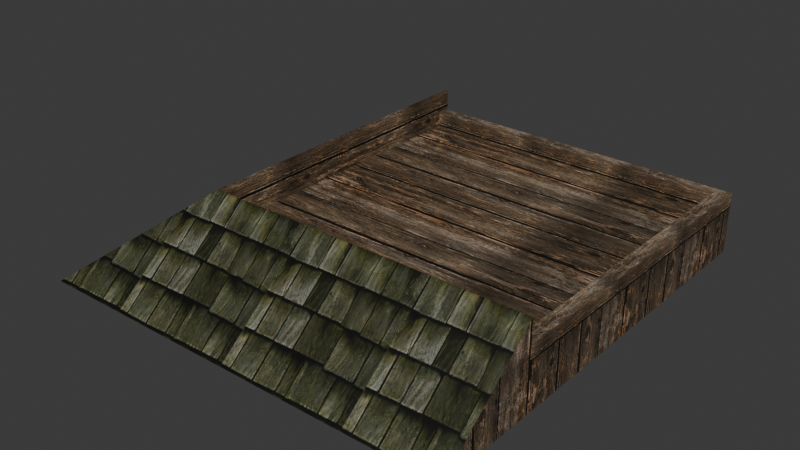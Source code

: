 # Source: source.blend  (saved by Blender 5.2.45; exported with 4.5.12 LTS)
import bpy
from mathutils import Matrix  # noqa: F401  (used for matrix-valued properties, if any)

bpy.ops.wm.read_factory_settings(use_empty=True)
scene = bpy.context.scene
scene.name = 'HouseWall05'

# ---- collections
col_collection = bpy.data.collections.new('Collection'); scene.collection.children.link(col_collection)

# ---- images (referenced by path relative to the original .blend; pixels are not part of the script)
import os
ASSET_DIR = os.environ.get("B2B_ASSET_DIR", "")  # directory of the original .blend (textures are referenced by path, not embedded)
HERE = os.path.dirname(os.path.abspath(__file__))  # packed textures are extracted next to this script under _unpacked/

def load_image(name, relpath, width, height, colorspace="sRGB"):
    """Load a texture the original file referenced (path relative to the .blend, or extracted next to this script)."""
    p = next((c for c in (os.path.join(HERE, relpath), os.path.join(ASSET_DIR, relpath)) if relpath and os.path.exists(c)), "")
    if p:
        img = bpy.data.images.load(p, check_existing=True)
        img.name = name
    else:  # same state as the original file: an image datablock whose file is absent (Cycles renders it pink)
        img = bpy.data.images.new(name, width, height)
        img.source = "FILE"
        img.filepath = "//" + (relpath or name)
    img.colorspace_settings.name = colorspace
    return img
img_tile_wood02_jpg = load_image('tile_wood02.jpg', '_unpacked/tile_wood02.9aa741ce.jpg', 512, 512, 'sRGB')
img_tile_wood03_jpg = load_image('tile_wood03.jpg', '_unpacked/tile_wood03.2ee643d8.jpg', 512, 512, 'sRGB')

# ---- materials (node trees are filled in below, after node groups)
mat_tile_wood02_jpg = bpy.data.materials.new('tile_wood02.jpg')
mat_tile_wood02_jpg.diffuse_color = (0.4472, 0.4151, 0.8202, 1.0)
mat_tile_wood03_jpg = bpy.data.materials.new('tile_wood03.jpg')
mat_tile_wood03_jpg.diffuse_color = (0.9007, 0.4185, 0.8209, 1.0)

# ---- material node trees
mat_tile_wood02_jpg.use_nodes = True; mat_tile_wood02_jpg.node_tree.nodes.clear()
_N = mat_tile_wood02_jpg.node_tree.nodes; _L = mat_tile_wood02_jpg.node_tree.links
n0 = _N.new('ShaderNodeBsdfPrincipled'); n0.name = 'Principled BSDF'; n0.location = (-200, 100)
n0.inputs[10].default_value = 0.005
n1 = _N.new('ShaderNodeOutputMaterial'); n1.name = 'Material Output'; n1.location = (200, 100)
n2 = _N.new('ShaderNodeTexImage'); n2.name = 'Image Texture'; n2.location = (-600, 100)
n2.image = img_tile_wood02_jpg
_L.new(n0.outputs[0], n1.inputs[0])
_L.new(n2.outputs[0], n0.inputs[0])
n1.is_active_output = True
mat_tile_wood03_jpg.use_nodes = True; mat_tile_wood03_jpg.node_tree.nodes.clear()
_N = mat_tile_wood03_jpg.node_tree.nodes; _L = mat_tile_wood03_jpg.node_tree.links
n0 = _N.new('ShaderNodeBsdfPrincipled'); n0.name = 'Principled BSDF'; n0.location = (-200, 100)
n0.inputs[10].default_value = 0.005
n1 = _N.new('ShaderNodeOutputMaterial'); n1.name = 'Material Output'; n1.location = (200, 100)
n2 = _N.new('ShaderNodeTexImage'); n2.name = 'Image Texture'; n2.location = (-600, 100)
n2.image = img_tile_wood03_jpg
_L.new(n0.outputs[0], n1.inputs[0])
_L.new(n2.outputs[0], n0.inputs[0])
n1.is_active_output = True

# ---- world
world_world = bpy.data.worlds.new('World'); scene.world = world_world
world_world.use_nodes = True; world_world.node_tree.nodes.clear()
_N = world_world.node_tree.nodes; _L = world_world.node_tree.links
n0 = _N.new('ShaderNodeOutputWorld'); n0.name = 'World Output'; n0.location = (200, 100)
n1 = _N.new('ShaderNodeBackground'); n1.name = 'Background'; n1.location = (-200, 100)
n1.inputs[0].default_value = (0.05088, 0.05088, 0.05088, 1.0)
_L.new(n1.outputs[0], n0.inputs[0])
n0.is_active_output = True
world_world.color = (0.05088, 0.05088, 0.05088)
world_world.sun_shadow_jitter_overblur = 0.0

# ---- meshes
me_housewall05 = bpy.data.meshes.new('HouseWall05')
me_housewall05.from_pydata([(-149.8, -149.9, 4.17), (200.3, -149.9, 4.17), (200.3, 200.2, 4.17), (-149.8, 200.2, 4.17), (-149.8, -149.9, 44.57), (200.3, -149.9, 44.57), (-149.8, 200.2, 44.57), (200.3, 200.2, -45.47), (-259.8, 200.2, -45.47), (200.3, -259.7, -45.47), (185.4, -149.9, 19.27), (200.3, -149.9, 19.27), (200.3, 200.2, 19.27), (185.4, 200.2, 19.27), (200.3, -149.9, 4.167), (200.3, 200.2, 4.167), (185.4, 200.2, 4.167), (185.4, -149.9, 4.167), (-150.0, 200.3, 19.27), (-150.0, 185.4, 19.27), (185.5, 185.4, 19.27), (185.5, 200.3, 19.27), (-150.0, 185.4, 4.167), (185.5, 185.4, 4.167), (185.5, 200.3, 4.167), (-150.0, 200.3, 4.167), (-259.8, -259.7, -45.47)], [], [(0, 1, 2), (2, 3, 0), (4, 5, 1), (1, 0, 4), (6, 4, 0), (0, 3, 6), (3, 2, 7), (3, 7, 8), (8, 6, 3), (2, 1, 9), (2, 9, 7), (5, 9, 1), (10, 11, 12), (12, 13, 10), (14, 15, 12), (12, 11, 14), (15, 16, 13), (13, 12, 15), (16, 17, 10), (10, 13, 16), (18, 19, 20), (20, 21, 18), (22, 23, 20), (20, 19, 22), (24, 25, 18), (18, 21, 24), (26, 9, 5), (5, 4, 26), (8, 26, 4), (4, 6, 8)])
me_housewall05.polygons.foreach_set('use_smooth', [True] * 30)
me_housewall05.polygons.foreach_set('material_index', [0, 0, 0, 0, 0, 0, 0, 0, 0, 0, 0, 0, 0, 0, 0, 0, 0, 0, 0, 0, 0, 0, 0, 0, 0, 0, 1, 1, 1, 1])
_k = set([(0, 1), (0, 3), (0, 4), (1, 2), (1, 5), (2, 3), (2, 7), (3, 6), (3, 8), (4, 5), (4, 6), (4, 26), (5, 9), (6, 8), (10, 13), (10, 16), (11, 12), (12, 13), (12, 15), (13, 16), (18, 21), (18, 24), (19, 20), (20, 22)])
me_housewall05.attributes.new('sharp_edge', 'BOOLEAN', 'EDGE').data.foreach_set('value', [ (min(e.vertices), max(e.vertices)) in _k for e in me_housewall05.edges])
_uv = me_housewall05.uv_layers.new(name='Float2')
_uv.uv.foreach_set('vector', [-0.676, -0.676, 0.4217, -0.676, 0.4217, 1.676, 0.4217, 1.676, -0.676, 1.676, -0.676, -0.676, -1.945, 0.7453, 0.7286, 0.7453, 0.7286, 0.4362, 0.7286, 0.4362, -1.945, 0.4362, -1.945, 0.7453, 1.441, 0.7502, -0.3382, 0.7502, -0.3382, 0.4448, -0.3382, 0.4448, 1.441, 0.4448, 1.441, 0.7502, -1.945, 0.4362, 0.7286, 0.4362, 0.7286, 0.0563, -1.945, 0.4362, 0.7286, 0.0563, -2.785, 0.0563, -2.785, 0.0563, -1.945, 0.7453, -1.945, 0.4362, 0.1419, 2.693, 0.1419, 0.32, 0.4848, -0.4242, 0.1419, 2.693, 0.4848, -0.4242, 0.4848, 2.693, -0.1372, 0.32, 0.4848, -0.4242, 0.1419, 0.32, -0.8628, 0.2121, -0.8628, 0.1054, 1.863, 0.1054, 1.863, 0.1054, 1.863, 0.2121, -0.8628, 0.2121, -1.017, 0.5967, 2.017, 0.5967, 2.017, 0.7267, 2.017, 0.7267, -1.017, 0.7268, -1.017, 0.5967, 0.5888, 0.378, 0.4966, 0.378, 0.4966, 0.4702, 0.4966, 0.4702, 0.5888, 0.4702, 0.5888, 0.378, 2.017, 0.5967, -1.017, 0.5967, -1.017, 0.7268, -1.017, 0.7268, 2.017, 0.7267, 2.017, 0.5967, -0.8628, 0.2121, -0.8628, 0.1054, 1.863, 0.1054, 1.863, 0.1054, 1.863, 0.2121, -0.8628, 0.2121, -1.017, 0.5967, 2.017, 0.5967, 2.017, 0.7267, 2.017, 0.7267, -1.017, 0.7268, -1.017, 0.5967, 2.017, 0.5967, -1.017, 0.5967, -1.017, 0.7268, -1.017, 0.7268, 2.017, 0.7267, 2.017, 0.5967, -2.647, -0.0007, 0.7196, -0.0007, 0.7196, 0.8388, 0.7196, 0.8388, -1.842, 0.8388, -2.647, -0.0007, -1.21, -0.0128, 2.36, -0.0128, 1.508, 0.8372, 1.508, 0.8372, -1.21, 0.8372, -1.21, -0.0128])
me_housewall05.materials.append(mat_tile_wood02_jpg)
me_housewall05.materials.append(mat_tile_wood03_jpg)
me_housewall05.update()
me_housewall05.normals_split_custom_set([tuple(v) for v in zip(*[iter([0.0, 0.0, 1.0, 0.0, 0.0, 1.0, 0.0, 0.0, 1.0, 0.0, 0.0, 1.0, 0.0, 0.0, 1.0, 0.0, 0.0, 1.0, 0.0, 1.0, 0.0, 0.0, 1.0, 0.0, 0.0, 1.0, 0.0, 0.0, 1.0, 0.0, 0.0, 1.0, 0.0, 0.0, 1.0, 0.0, 1.0, 0.0, 0.0, 1.0, 0.0, 0.0, 1.0, 0.0, 0.0, 1.0, 0.0, 0.0, 1.0, 0.0, 0.0, 1.0, 0.0, 0.0, 0.0, 1.0, 6.487e-07, 0.0, 1.0, 0.0, 0.0, 1.0, 6.133e-08, 0.0, 1.0, 6.487e-07, 0.0, 1.0, 6.133e-08, 0.0, 1.0, 6.841e-07, 0.0, 1.0, 0.0, 0.0, 1.0, 0.0, 0.0, 1.0, 0.0, 1.0, 0.0, 0.0, 1.0, 0.0, 0.0, 1.0, 0.0, 0.0, 1.0, 0.0, 0.0, 1.0, 0.0, 0.0, 1.0, 0.0, 0.0, 1.0, 0.0, 0.0, 1.0, 0.0, 0.0, 1.0, 0.0, 0.0, 0.0, 0.0, 1.0, 0.0, 0.0, 1.0, 0.0, 0.0, 1.0, 0.0, 0.0, 1.0, 0.0, 0.0, 1.0, 0.0, 0.0, 1.0, 1.0, -1.013e-08, 1.94e-07, 1.0, -3.693e-07, 7.072e-06, 1.0, -3.592e-07, 6.878e-06, 1.0, -3.592e-07, 6.878e-06, 1.0, 0.0, 0.0, 1.0, -1.013e-08, 1.94e-07, 0.0, 1.0, 4.372e-07, 0.0, 1.0, 0.0, 0.0, 1.0, 4.446e-07, 0.0, 1.0, 4.446e-07, 0.0, 1.0, 8.818e-07, 0.0, 1.0, 4.372e-07, -1.0, 0.0, 0.0, -1.0, 0.0, 0.0, -1.0, 0.0, 0.0, -1.0, 0.0, 0.0, -1.0, 0.0, 0.0, -1.0, 0.0, 0.0, 0.0, 0.0, 1.0, 0.0, 0.0, 1.0, 0.0, 0.0, 1.0, 0.0, 0.0, 1.0, 0.0, 0.0, 1.0, 0.0, 0.0, 1.0, 0.0, -1.0, 0.0, 0.0, -1.0, 0.0, 0.0, -1.0, 0.0, 0.0, -1.0, 0.0, 0.0, -1.0, 0.0, 0.0, -1.0, 0.0, 0.0, 1.0, -9.253e-06, 0.0, 1.0, -9.253e-06, 0.0, 1.0, -9.253e-06, 0.0, 1.0, -6.168e-06, 0.0, 1.0, -6.168e-06, 0.0, 1.0, -6.168e-06, 0.0, -0.6341, 0.7732, 0.0, -0.6341, 0.7732, 0.0, -0.6341, 0.7732, 0.0, -0.6341, 0.7732, 0.0, -0.6341, 0.7732, 0.0, -0.6341, 0.7732, -0.6335, 0.0, 0.7738, -0.6335, 0.0, 0.7738, -0.6335, 0.0, 0.7738, -0.6335, 0.0, 0.7738, -0.6335, 0.0, 0.7738, -0.6335, 0.0, 0.7738])] * 3)])
arm_housewall05_skeleton = bpy.data.armatures.new('HouseWall05_skeleton')  # bones are not reproduced

# ---- objects
ob_housewall05_skeleton = bpy.data.objects.new('HouseWall05_skeleton', arm_housewall05_skeleton)
ob_housewall05 = bpy.data.objects.new('HouseWall05', me_housewall05)

# ---- transforms, parenting, visibility, modifiers, constraints
ob_housewall05_skeleton.location = (0.0, 0.0, 0.0)
ob_housewall05_skeleton.show_in_front = True
ob_housewall05.parent = ob_housewall05_skeleton
ob_housewall05.location = (0.0, 0.0, 0.0)
_vg = ob_housewall05.vertex_groups.new(name='Box01')
_vg.add([0, 1, 2, 3, 4, 5, 6, 7, 8, 9, 10, 11, 12, 13, 14, 15, 16, 17, 18, 19, 20, 21, 22, 23, 24, 25, 26], 1.0, 'REPLACE')
_m = ob_housewall05.modifiers.new('Armature', 'ARMATURE')
_m.object = ob_housewall05_skeleton

# ---- collection membership
scene.collection.objects.link(ob_housewall05_skeleton)
scene.collection.objects.link(ob_housewall05)

# ---- scene / render settings (as saved in the file)
scene.frame_start = 0; scene.frame_end = 0; scene.frame_set(0)
scene.render.engine = 'BLENDER_EEVEE_NEXT'
scene.render.bake_bias = 0.0
scene.render.bake_samples = 0
scene.render.compositor_device = 'GPU'
scene.eevee.use_volume_custom_range = False
scene.eevee.fast_gi_thickness_near = 0.1
scene.eevee.fast_gi_thickness_far = 0.0
scene.eevee.ray_tracing_options.screen_trace_thickness = 0.1
bpy.context.view_layer.update()

# ---- added for rendering (the .blend has no active camera and no usable light): camera, sun
cam_auto = bpy.data.cameras.new('AutoCamera')
cam_auto.lens = 50.0
cam_auto.sensor_width = 36.0
cam_auto.clip_end = 10664.5
ob_auto_camera = bpy.data.objects.new('AutoCamera', cam_auto)
scene.collection.objects.link(ob_auto_camera)
ob_auto_camera.location = (577.927, -758.897, 485.682)
ob_auto_camera.rotation_euler = (1.09748, -7.21219e-08, 0.694738)
scene.camera = ob_auto_camera
light_auto_sun = bpy.data.lights.new('AutoSun', 'SUN')
light_auto_sun.energy = 3.0
light_auto_sun.angle = 0.0523599
ob_auto_sun = bpy.data.objects.new('AutoSun', light_auto_sun)
scene.collection.objects.link(ob_auto_sun)
ob_auto_sun.rotation_euler = (0.872665, 0.174533, 0.523599)
bpy.context.view_layer.update()
